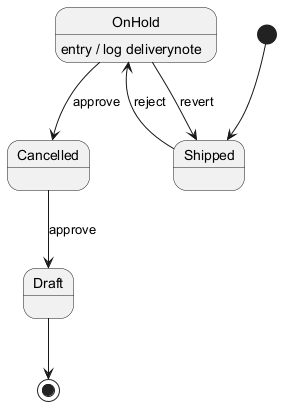

The diagram above was rendered by PlantUML. Its source (embedded in the PNG):
@startuml

[*] --> Shipped
Shipped --> OnHold : reject
OnHold --> Cancelled : approve
OnHold : entry / log deliverynote
Cancelled --> Draft : approve
OnHold --> Shipped : revert
Draft --> [*]
@enduml